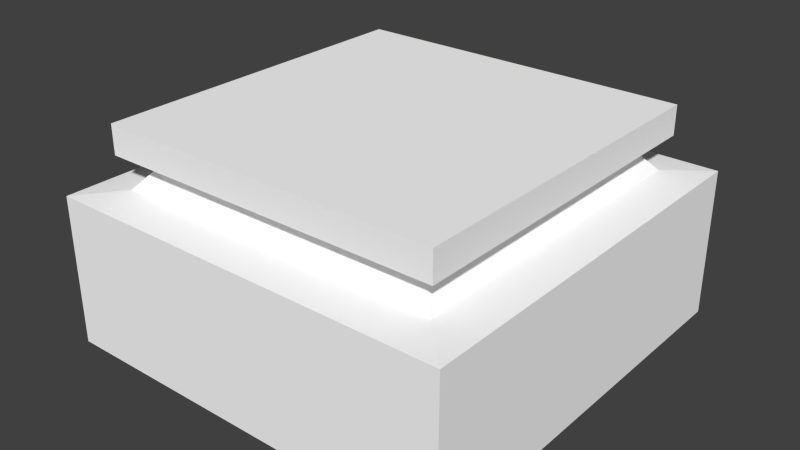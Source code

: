 # Source: plate_jump.blend  (saved by Blender 2.76.0; exported with 4.5.12 LTS)
import bpy
from mathutils import Matrix  # noqa: F401  (used for matrix-valued properties, if any)

bpy.ops.wm.read_factory_settings(use_empty=True)
scene = bpy.context.scene
scene.name = 'Scene'

# ---- collections
col_collection_1 = bpy.data.collections.new('Collection 1'); scene.collection.children.link(col_collection_1)

# ---- materials (node trees are filled in below, after node groups)
mat_material = bpy.data.materials.new('Material')
mat_material.alpha_threshold = 0.0
mat_material.use_transparent_shadow = False
mat_material.diffuse_color = (1.0, 1.0, 1.0, 1.0)
mat_material.roughness = 0.5
mat_material.line_color = (0.0, 0.0, 0.0, 1.0)

# ---- material node trees

# ---- world
world_world = bpy.data.worlds.new('World'); scene.world = world_world
world_world.color = (0.05088, 0.05088, 0.05088)
world_world.use_sun_shadow = False
world_world.sun_shadow_jitter_overblur = 0.0
world_world.cycles.sampling_method = 'MANUAL'
world_world.cycles.sample_map_resolution = 256

# ---- meshes
me_cube = bpy.data.meshes.new('Cube')
me_cube.from_pydata([(1.0, 1.0, -1.0), (1.0, -1.0, -1.0), (-1.0, -1.0, -1.0), (-1.0, 1.0, -1.0), (0.8426, 0.8426, 0.9651), (0.8426, -0.8426, 0.9651), (-0.8426, -0.8426, 0.9651), (-0.8426, 0.8426, 0.9651), (0.8426, 0.8426, 0.6976), (0.8426, -0.8426, 0.6976), (-0.8426, -0.8426, 0.6976), (-0.8426, 0.8426, 0.6976), (1.0, 1.0, 0.3628), (1.0, -1.0, 0.3628), (-1.0, -1.0, 0.3628), (-1.0, 1.0, 0.3628), (0.808, 0.808, 0.3935), (0.6808, 0.6808, 0.6717), (0.808, -0.808, 0.3935), (0.6808, -0.6808, 0.6717), (-0.808, -0.808, 0.3935), (-0.6808, -0.6808, 0.6717), (-0.808, 0.808, 0.3935), (-0.6808, 0.6808, 0.6717)], [], [(0, 1, 2, 3), (4, 7, 6, 5), (8, 4, 5, 9), (9, 5, 6, 10), (10, 6, 7, 11), (12, 0, 3, 15), (4, 8, 11, 7), (12, 15, 22, 16), (9, 10, 21, 19), (13, 12, 16, 18), (0, 12, 13, 1), (1, 13, 14, 2), (2, 14, 15, 3), (15, 14, 20, 22), (20, 21, 23, 22), (18, 19, 21, 20), (16, 17, 19, 18), (17, 16, 22, 23), (11, 8, 17, 23), (14, 13, 18, 20), (8, 9, 19, 17), (10, 11, 23, 21)])
_uv = me_cube.uv_layers.new(name='UVMap')
_uv.uv.foreach_set('vector', [0.1494, 0.4654, 0.2085, 0.4654, 0.2085, 0.5229, 0.1494, 0.5229, 0.6295, 0.3673, 0.6295, 0.6275, 0.3622, 0.6275, 0.3622, 0.3673, 0.9848, 0.9654, 0.9491, 0.9654, 0.9491, 0.7443, 0.9848, 0.7443, 0.9804, 0.2504, 0.9463, 0.2504, 0.9463, 0.03868, 0.9804, 0.03868, 0.01846, 0.03022, 0.05602, 0.03022, 0.05602, 0.2627, 0.01846, 0.2627, 0.1931, 0.6784, 0.3998, 0.6784, 0.3998, 0.9765, 0.1931, 0.9765, 0.02136, 0.7491, 0.05445, 0.7491, 0.05445, 0.954, 0.02136, 0.954, 0.1437, 0.9498, 0.1437, 0.6969, 0.1673, 0.7212, 0.1673, 0.9256, 0.7939, 0.5293, 0.7939, 0.4668, 0.8, 0.4728, 0.8, 0.5233, 0.8375, 0.9437, 0.8375, 0.7021, 0.8613, 0.7253, 0.8613, 0.9205, 0.8058, 0.9769, 0.5967, 0.9769, 0.5967, 0.6754, 0.8058, 0.6754, 0.7784, 0.3183, 0.5781, 0.3183, 0.5781, 0.02934, 0.7784, 0.02934, 0.4049, 0.3133, 0.2016, 0.3133, 0.2016, 0.02003, 0.4049, 0.02003, 0.1717, 0.03716, 0.1717, 0.2962, 0.1461, 0.2713, 0.1461, 0.06203, 0.1187, 0.25, 0.07702, 0.2323, 0.07702, 0.04353, 0.1187, 0.02591, 0.9116, 0.2481, 0.874, 0.2322, 0.874, 0.06223, 0.9116, 0.04636, 0.888, 0.7533, 0.9269, 0.7697, 0.9269, 0.9459, 0.888, 0.9624, 0.07585, 0.7605, 0.116, 0.7435, 0.116, 0.9591, 0.07585, 0.9422, 0.858, 0.4668, 0.858, 0.5293, 0.8518, 0.5233, 0.8518, 0.4728, 0.8372, 0.05376, 0.8372, 0.306, 0.8137, 0.2818, 0.8137, 0.07798, 0.858, 0.5293, 0.7939, 0.5293, 0.8, 0.5233, 0.8518, 0.5233, 0.7939, 0.4668, 0.858, 0.4668, 0.8518, 0.4728, 0.8, 0.4728])
me_cube.materials.append(mat_material)
me_cube.use_remesh_preserve_volume = False
me_cube.use_remesh_preserve_attributes = False
me_cube.use_mirror_vertex_groups = False
me_cube.use_paint_bone_selection = False
me_cube.use_paint_mask = True
me_cube.update()

# ---- objects
ob_cube = bpy.data.objects.new('Cube', me_cube)

# ---- transforms, parenting, visibility, modifiers, constraints
ob_cube.location = (0.0, 0.0, 0.0)
ob_cube.scale = (0.75, 0.75, 0.4)
ob_cube.lock_rotations_4d = False
ob_cube.empty_display_type = 'ARROWS'
ob_cube.lineart.crease_threshold = 0.0

# ---- collection membership
col_collection_1.objects.link(ob_cube)

# ---- scene / render settings (as saved in the file)
scene.frame_start = 1; scene.frame_end = 250; scene.frame_set(16)
scene.render.engine = 'BLENDER_EEVEE_NEXT'
scene.render.resolution_percentage = 50
scene.render.dither_intensity = 0.0
scene.cycles.use_denoising = False
scene.cycles.samples = 10
scene.cycles.sampling_pattern = 'TABULATED_SOBOL'
scene.cycles.light_sampling_threshold = 0.0
scene.cycles.use_adaptive_sampling = False
scene.cycles.use_light_tree = False
scene.cycles.blur_glossy = 0.0
scene.cycles.pixel_filter_type = 'GAUSSIAN'
scene.cycles.sample_clamp_indirect = 0.0
scene.view_settings.view_transform = 'Standard'
bpy.context.view_layer.update()

# ---- added for rendering (the .blend has no active camera and no usable light): camera, sun
cam_auto = bpy.data.cameras.new('AutoCamera')
cam_auto.lens = 50.0
cam_auto.sensor_width = 36.0
cam_auto.clip_end = 1000.0
ob_auto_camera = bpy.data.objects.new('AutoCamera', cam_auto)
scene.collection.objects.link(ob_auto_camera)
ob_auto_camera.location = (2.0931, -2.51173, 1.6675)
ob_auto_camera.rotation_euler = (1.09748, -7.21219e-08, 0.694738)
scene.camera = ob_auto_camera
light_auto_sun = bpy.data.lights.new('AutoSun', 'SUN')
light_auto_sun.energy = 3.0
light_auto_sun.angle = 0.0523599
ob_auto_sun = bpy.data.objects.new('AutoSun', light_auto_sun)
scene.collection.objects.link(ob_auto_sun)
ob_auto_sun.rotation_euler = (0.872665, 0.174533, 0.523599)
bpy.context.view_layer.update()
